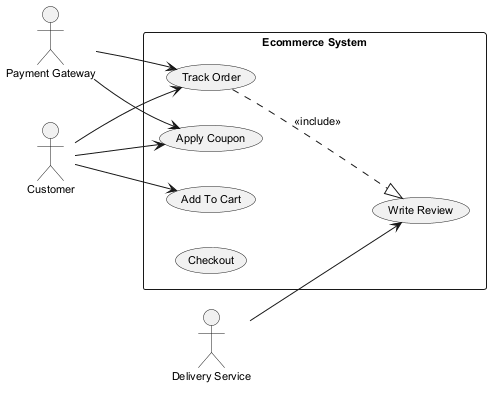

The diagram above was rendered by PlantUML. Its source (embedded in the PNG):
@startuml
skinparam backgroundColor #FFFFFF
skinparam classBackgroundColor #E8F4FA
skinparam classBorderColor #2C7DA0
skinparam defaultFontSize 11
left to right direction
actor "Customer" as Customer
actor "Payment Gateway" as PaymentGateway
actor "Delivery Service" as DeliveryService
rectangle "Ecommerce System" {
  usecase "Track Order" as UC_TrackOrder
  usecase "Write Review" as UC_WriteReview
  usecase "Apply Coupon" as UC_ApplyCoupon
  usecase "Add To Cart" as UC_AddToCart
  usecase "Checkout" as UC_Checkout
}
Customer --> UC_ApplyCoupon
Customer --> UC_TrackOrder
Customer --> UC_AddToCart
PaymentGateway --> UC_ApplyCoupon
PaymentGateway --> UC_TrackOrder
DeliveryService --> UC_WriteReview
UC_TrackOrder ..|> UC_WriteReview : <<include>>
@enduml